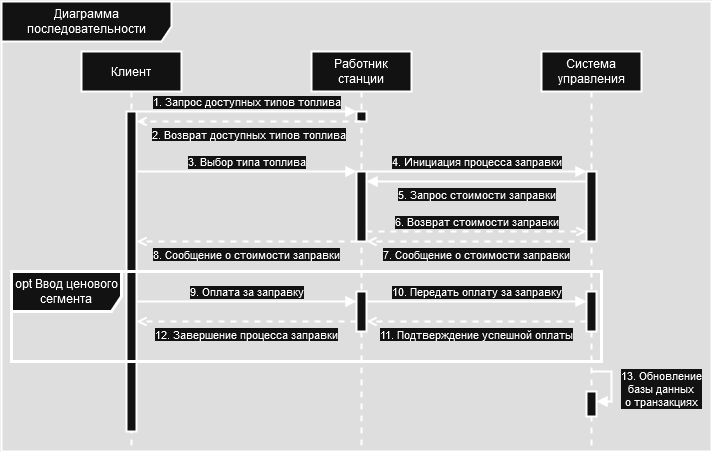

The diagram above was exported from draw.io. Its source (the exported page's mxGraphModel, read from the mxfile embedded in the PNG):
<mxGraphModel dx="1667" dy="765" grid="1" gridSize="10" guides="1" tooltips="1" connect="1" arrows="1" fold="1" page="1" pageScale="1" pageWidth="850" pageHeight="1100" math="0" shadow="0">
  <root>
    <mxCell id="0" />
    <mxCell id="1" parent="0" />
    <mxCell id="4vtOYGY8kwyqNaTi0m9n-18" value="Диаграмма последовательности" style="shape=umlFrame;whiteSpace=wrap;html=1;pointerEvents=0;width=170;height=40;strokeWidth=2;" parent="1" vertex="1">
      <mxGeometry x="590" y="10" width="710" height="450" as="geometry" />
    </mxCell>
    <mxCell id="4vtOYGY8kwyqNaTi0m9n-21" value="Клиент" style="shape=umlLifeline;perimeter=lifelinePerimeter;whiteSpace=wrap;html=1;container=1;dropTarget=0;collapsible=0;recursiveResize=0;outlineConnect=0;portConstraint=eastwest;newEdgeStyle={&quot;curved&quot;:0,&quot;rounded&quot;:0};strokeWidth=2;" parent="1" vertex="1">
      <mxGeometry x="670" y="60" width="100" height="400" as="geometry" />
    </mxCell>
    <mxCell id="4vtOYGY8kwyqNaTi0m9n-28" value="" style="html=1;points=[[0,0,0,0,5],[0,1,0,0,-5],[1,0,0,0,5],[1,1,0,0,-5]];perimeter=orthogonalPerimeter;outlineConnect=0;targetShapes=umlLifeline;portConstraint=eastwest;newEdgeStyle={&quot;curved&quot;:0,&quot;rounded&quot;:0};strokeWidth=2;" parent="4vtOYGY8kwyqNaTi0m9n-21" vertex="1">
      <mxGeometry x="45" y="60" width="10" height="320" as="geometry" />
    </mxCell>
    <mxCell id="4vtOYGY8kwyqNaTi0m9n-22" value="Работник станции" style="shape=umlLifeline;perimeter=lifelinePerimeter;whiteSpace=wrap;html=1;container=1;dropTarget=0;collapsible=0;recursiveResize=0;outlineConnect=0;portConstraint=eastwest;newEdgeStyle={&quot;curved&quot;:0,&quot;rounded&quot;:0};strokeWidth=2;" parent="1" vertex="1">
      <mxGeometry x="900" y="60" width="100" height="400" as="geometry" />
    </mxCell>
    <mxCell id="4vtOYGY8kwyqNaTi0m9n-23" value="" style="html=1;points=[[0,0,0,0,5],[0,1,0,0,-5],[1,0,0,0,5],[1,1,0,0,-5]];perimeter=orthogonalPerimeter;outlineConnect=0;targetShapes=umlLifeline;portConstraint=eastwest;newEdgeStyle={&quot;curved&quot;:0,&quot;rounded&quot;:0};strokeWidth=2;" parent="4vtOYGY8kwyqNaTi0m9n-22" vertex="1">
      <mxGeometry x="45" y="60" width="10" height="10" as="geometry" />
    </mxCell>
    <mxCell id="4vtOYGY8kwyqNaTi0m9n-31" value="" style="html=1;points=[[0,0,0,0,5],[0,1,0,0,-5],[1,0,0,0,5],[1,1,0,0,-5]];perimeter=orthogonalPerimeter;outlineConnect=0;targetShapes=umlLifeline;portConstraint=eastwest;newEdgeStyle={&quot;curved&quot;:0,&quot;rounded&quot;:0};strokeWidth=2;" parent="4vtOYGY8kwyqNaTi0m9n-22" vertex="1">
      <mxGeometry x="45" y="120" width="10" height="70" as="geometry" />
    </mxCell>
    <mxCell id="4vtOYGY8kwyqNaTi0m9n-39" value="" style="html=1;points=[[0,0,0,0,5],[0,1,0,0,-5],[1,0,0,0,5],[1,1,0,0,-5]];perimeter=orthogonalPerimeter;outlineConnect=0;targetShapes=umlLifeline;portConstraint=eastwest;newEdgeStyle={&quot;curved&quot;:0,&quot;rounded&quot;:0};strokeWidth=2;" parent="4vtOYGY8kwyqNaTi0m9n-22" vertex="1">
      <mxGeometry x="45" y="240" width="10" height="40" as="geometry" />
    </mxCell>
    <mxCell id="4vtOYGY8kwyqNaTi0m9n-24" value="Система управления" style="shape=umlLifeline;perimeter=lifelinePerimeter;whiteSpace=wrap;html=1;container=1;dropTarget=0;collapsible=0;recursiveResize=0;outlineConnect=0;portConstraint=eastwest;newEdgeStyle={&quot;curved&quot;:0,&quot;rounded&quot;:0};strokeWidth=2;" parent="1" vertex="1">
      <mxGeometry x="1130" y="60" width="100" height="400" as="geometry" />
    </mxCell>
    <mxCell id="4vtOYGY8kwyqNaTi0m9n-25" value="" style="html=1;points=[[0,0,0,0,5],[0,1,0,0,-5],[1,0,0,0,5],[1,1,0,0,-5]];perimeter=orthogonalPerimeter;outlineConnect=0;targetShapes=umlLifeline;portConstraint=eastwest;newEdgeStyle={&quot;curved&quot;:0,&quot;rounded&quot;:0};strokeWidth=2;" parent="4vtOYGY8kwyqNaTi0m9n-24" vertex="1">
      <mxGeometry x="45" y="120" width="10" height="70" as="geometry" />
    </mxCell>
    <mxCell id="4vtOYGY8kwyqNaTi0m9n-33" value="" style="html=1;points=[[0,0,0,0,5],[0,1,0,0,-5],[1,0,0,0,5],[1,1,0,0,-5]];perimeter=orthogonalPerimeter;outlineConnect=0;targetShapes=umlLifeline;portConstraint=eastwest;newEdgeStyle={&quot;curved&quot;:0,&quot;rounded&quot;:0};strokeWidth=2;" parent="4vtOYGY8kwyqNaTi0m9n-24" vertex="1">
      <mxGeometry x="45" y="240" width="10" height="40" as="geometry" />
    </mxCell>
    <mxCell id="DaDwhZEhizH2eBtOXTgz-14" value="13. Обновление &lt;br&gt;базы данных &lt;br&gt;о транзакциях" style="html=1;verticalAlign=bottom;endArrow=block;curved=0;rounded=0;strokeWidth=2;" parent="4vtOYGY8kwyqNaTi0m9n-24" target="4vtOYGY8kwyqNaTi0m9n-37" edge="1">
      <mxGeometry x="0.5385" y="51" width="80" relative="1" as="geometry">
        <mxPoint x="50" y="320" as="sourcePoint" />
        <mxPoint x="55" y="335" as="targetPoint" />
        <Array as="points">
          <mxPoint x="50" y="320" />
          <mxPoint x="70" y="320" />
          <mxPoint x="70" y="340" />
          <mxPoint x="70" y="350" />
        </Array>
        <mxPoint x="50" y="-41" as="offset" />
      </mxGeometry>
    </mxCell>
    <mxCell id="4vtOYGY8kwyqNaTi0m9n-37" value="" style="html=1;points=[[0,0,0,0,5],[0,1,0,0,-5],[1,0,0,0,5],[1,1,0,0,-5]];perimeter=orthogonalPerimeter;outlineConnect=0;targetShapes=umlLifeline;portConstraint=eastwest;newEdgeStyle={&quot;curved&quot;:0,&quot;rounded&quot;:0};strokeWidth=2;" parent="4vtOYGY8kwyqNaTi0m9n-24" vertex="1">
      <mxGeometry x="45" y="340" width="10" height="25" as="geometry" />
    </mxCell>
    <mxCell id="DaDwhZEhizH2eBtOXTgz-1" value="1. Запрос доступных типов топлива" style="html=1;verticalAlign=bottom;endArrow=block;curved=0;rounded=0;strokeWidth=2;" parent="1" edge="1">
      <mxGeometry width="80" relative="1" as="geometry">
        <mxPoint x="725" y="120" as="sourcePoint" />
        <mxPoint x="945" y="120" as="targetPoint" />
        <Array as="points" />
        <mxPoint as="offset" />
      </mxGeometry>
    </mxCell>
    <mxCell id="DaDwhZEhizH2eBtOXTgz-4" value="2. Возврат доступных типов топлива" style="html=1;verticalAlign=top;endArrow=open;curved=0;rounded=0;strokeWidth=2;dashed=1;endFill=0;" parent="1" source="4vtOYGY8kwyqNaTi0m9n-22" target="4vtOYGY8kwyqNaTi0m9n-28" edge="1">
      <mxGeometry width="80" relative="1" as="geometry">
        <mxPoint x="735" y="130" as="sourcePoint" />
        <mxPoint x="955" y="130" as="targetPoint" />
        <Array as="points">
          <mxPoint x="830" y="130" />
        </Array>
        <mxPoint as="offset" />
      </mxGeometry>
    </mxCell>
    <mxCell id="DaDwhZEhizH2eBtOXTgz-5" value="3. Выбор типа топлива" style="html=1;verticalAlign=bottom;endArrow=block;curved=0;rounded=0;strokeWidth=2;" parent="1" source="4vtOYGY8kwyqNaTi0m9n-28" target="4vtOYGY8kwyqNaTi0m9n-31" edge="1">
      <mxGeometry width="80" relative="1" as="geometry">
        <mxPoint x="720" y="174.5" as="sourcePoint" />
        <mxPoint x="935" y="164.5" as="targetPoint" />
        <Array as="points">
          <mxPoint x="840" y="180" />
        </Array>
        <mxPoint as="offset" />
      </mxGeometry>
    </mxCell>
    <mxCell id="DaDwhZEhizH2eBtOXTgz-6" value="4. Инициация процесса заправки" style="html=1;verticalAlign=bottom;endArrow=block;curved=0;rounded=0;strokeWidth=2;" parent="1" source="4vtOYGY8kwyqNaTi0m9n-31" target="4vtOYGY8kwyqNaTi0m9n-25" edge="1">
      <mxGeometry width="80" relative="1" as="geometry">
        <mxPoint x="945" y="174.5" as="sourcePoint" />
        <mxPoint x="1165" y="174.5" as="targetPoint" />
        <Array as="points">
          <mxPoint x="1060" y="180" />
        </Array>
        <mxPoint as="offset" />
      </mxGeometry>
    </mxCell>
    <mxCell id="DaDwhZEhizH2eBtOXTgz-7" value="5. Запрос стоимости заправки" style="html=1;verticalAlign=top;endArrow=block;curved=0;rounded=0;strokeWidth=2;" parent="1" source="4vtOYGY8kwyqNaTi0m9n-25" target="4vtOYGY8kwyqNaTi0m9n-31" edge="1">
      <mxGeometry width="80" relative="1" as="geometry">
        <mxPoint x="1170" y="184.5" as="sourcePoint" />
        <mxPoint x="950" y="184.5" as="targetPoint" />
        <Array as="points">
          <mxPoint x="1060" y="190" />
        </Array>
        <mxPoint as="offset" />
      </mxGeometry>
    </mxCell>
    <mxCell id="DaDwhZEhizH2eBtOXTgz-8" value="6. Возврат стоимости заправки" style="html=1;verticalAlign=bottom;endArrow=open;curved=0;rounded=0;strokeWidth=2;dashed=1;endFill=0;" parent="1" source="4vtOYGY8kwyqNaTi0m9n-31" target="4vtOYGY8kwyqNaTi0m9n-25" edge="1">
      <mxGeometry width="80" relative="1" as="geometry">
        <mxPoint x="1145" y="304.5" as="sourcePoint" />
        <mxPoint x="935" y="304.5" as="targetPoint" />
        <Array as="points">
          <mxPoint x="1060" y="240" />
        </Array>
        <mxPoint as="offset" />
      </mxGeometry>
    </mxCell>
    <mxCell id="DaDwhZEhizH2eBtOXTgz-9" value="7. Сообщение о стоимости заправки" style="html=1;verticalAlign=top;endArrow=open;curved=0;rounded=0;strokeWidth=2;dashed=1;endFill=0;" parent="1" source="4vtOYGY8kwyqNaTi0m9n-25" target="4vtOYGY8kwyqNaTi0m9n-31" edge="1">
      <mxGeometry width="80" relative="1" as="geometry">
        <mxPoint x="955" y="314.5" as="sourcePoint" />
        <mxPoint x="1175" y="314.5" as="targetPoint" />
        <Array as="points">
          <mxPoint x="1060" y="250" />
        </Array>
        <mxPoint as="offset" />
      </mxGeometry>
    </mxCell>
    <mxCell id="DaDwhZEhizH2eBtOXTgz-10" value="8. Сообщение о стоимости заправки" style="html=1;verticalAlign=top;endArrow=open;curved=0;rounded=0;strokeWidth=2;endFill=0;dashed=1;" parent="1" source="4vtOYGY8kwyqNaTi0m9n-31" target="4vtOYGY8kwyqNaTi0m9n-28" edge="1">
      <mxGeometry width="80" relative="1" as="geometry">
        <mxPoint x="935" y="244.5" as="sourcePoint" />
        <mxPoint x="720" y="244.5" as="targetPoint" />
        <Array as="points">
          <mxPoint x="830" y="250" />
        </Array>
        <mxPoint as="offset" />
      </mxGeometry>
    </mxCell>
    <mxCell id="DaDwhZEhizH2eBtOXTgz-11" value="9. Оплата за заправку" style="html=1;verticalAlign=bottom;endArrow=block;curved=0;rounded=0;strokeWidth=2;" parent="1" target="4vtOYGY8kwyqNaTi0m9n-39" edge="1">
      <mxGeometry width="80" relative="1" as="geometry">
        <mxPoint x="725" y="310" as="sourcePoint" />
        <mxPoint x="930" y="310" as="targetPoint" />
        <Array as="points">
          <mxPoint x="830" y="310" />
        </Array>
        <mxPoint as="offset" />
      </mxGeometry>
    </mxCell>
    <mxCell id="DaDwhZEhizH2eBtOXTgz-12" value="11. Подтверждение успешной оплаты" style="html=1;verticalAlign=top;endArrow=open;curved=0;rounded=0;strokeWidth=2;dashed=1;endFill=0;" parent="1" edge="1">
      <mxGeometry width="80" relative="1" as="geometry">
        <mxPoint x="1175" y="330" as="sourcePoint" />
        <mxPoint x="955" y="330" as="targetPoint" />
        <Array as="points" />
        <mxPoint as="offset" />
      </mxGeometry>
    </mxCell>
    <mxCell id="DaDwhZEhizH2eBtOXTgz-13" value="12. Завершение процесса заправки" style="html=1;verticalAlign=top;endArrow=open;curved=0;rounded=0;strokeWidth=2;dashed=1;endFill=0;" parent="1" source="4vtOYGY8kwyqNaTi0m9n-39" edge="1">
      <mxGeometry width="80" relative="1" as="geometry">
        <mxPoint x="1185" y="330" as="sourcePoint" />
        <mxPoint x="725" y="330" as="targetPoint" />
        <Array as="points">
          <mxPoint x="880" y="330" />
        </Array>
        <mxPoint as="offset" />
      </mxGeometry>
    </mxCell>
    <mxCell id="_U8c429MeGO9G7ADaM29-1" value="opt Ввод ценового сегмента" style="shape=umlFrame;whiteSpace=wrap;html=1;pointerEvents=0;strokeWidth=3;width=110;height=40;" parent="1" vertex="1">
      <mxGeometry x="600" y="280" width="590" height="90" as="geometry" />
    </mxCell>
    <mxCell id="_Voh5ueAeouAEqWgpNO4-2" value="10. Передать оплату за заправку" style="html=1;verticalAlign=bottom;endArrow=block;curved=0;rounded=0;strokeWidth=2;" edge="1" parent="1" source="4vtOYGY8kwyqNaTi0m9n-39" target="4vtOYGY8kwyqNaTi0m9n-33">
      <mxGeometry width="80" relative="1" as="geometry">
        <mxPoint x="950" y="310" as="sourcePoint" />
        <mxPoint x="1170" y="310" as="targetPoint" />
        <Array as="points">
          <mxPoint x="1055" y="310" />
        </Array>
        <mxPoint as="offset" />
      </mxGeometry>
    </mxCell>
  </root>
</mxGraphModel>